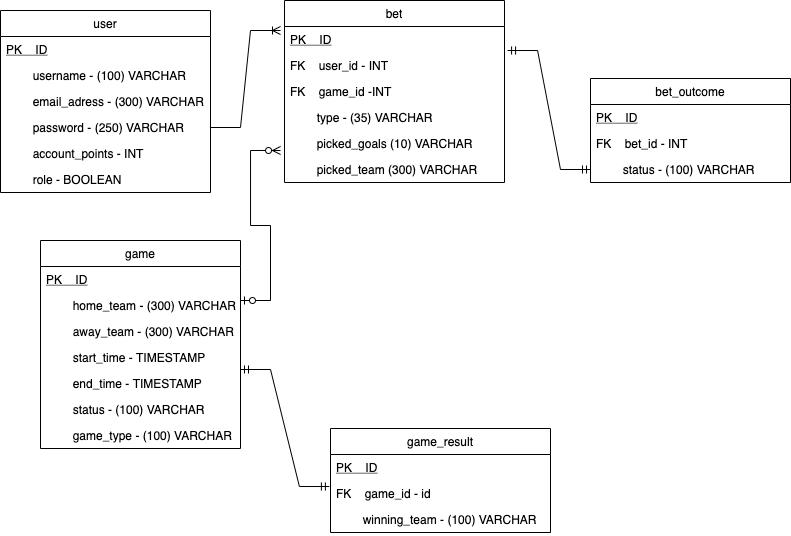

The diagram above was exported from draw.io. Its source (the exported page's mxGraphModel, read from the mxfile embedded in the PNG):
<mxGraphModel dx="786" dy="836" grid="1" gridSize="10" guides="1" tooltips="1" connect="1" arrows="1" fold="1" page="1" pageScale="1" pageWidth="827" pageHeight="1169" math="0" shadow="0">
  <root>
    <mxCell id="0" />
    <mxCell id="1" parent="0" />
    <mxCell id="iK7EjbMVpzL90YrTtghf-17" value="bet" style="swimlane;fontStyle=0;childLayout=stackLayout;horizontal=1;startSize=26;horizontalStack=0;resizeParent=1;resizeParentMax=0;resizeLast=0;collapsible=1;marginBottom=0;align=center;" vertex="1" parent="1">
      <mxGeometry x="304" y="90" width="220" height="182" as="geometry" />
    </mxCell>
    <mxCell id="iK7EjbMVpzL90YrTtghf-18" value="PK    ID" style="text;align=left;verticalAlign=top;spacingLeft=4;spacingRight=4;overflow=hidden;rotatable=0;points=[[0,0.5],[1,0.5]];portConstraint=eastwest;fontStyle=4" vertex="1" parent="iK7EjbMVpzL90YrTtghf-17">
      <mxGeometry y="26" width="220" height="26" as="geometry" />
    </mxCell>
    <mxCell id="iK7EjbMVpzL90YrTtghf-19" value="FK    user_id - INT" style="text;align=left;verticalAlign=top;spacingLeft=4;spacingRight=4;overflow=hidden;rotatable=0;points=[[0,0.5],[1,0.5]];portConstraint=eastwest;" vertex="1" parent="iK7EjbMVpzL90YrTtghf-17">
      <mxGeometry y="52" width="220" height="26" as="geometry" />
    </mxCell>
    <mxCell id="iK7EjbMVpzL90YrTtghf-21" value="FK    game_id -INT" style="text;align=left;verticalAlign=top;spacingLeft=4;spacingRight=4;overflow=hidden;rotatable=0;points=[[0,0.5],[1,0.5]];portConstraint=eastwest;" vertex="1" parent="iK7EjbMVpzL90YrTtghf-17">
      <mxGeometry y="78" width="220" height="26" as="geometry" />
    </mxCell>
    <mxCell id="iK7EjbMVpzL90YrTtghf-22" value="        type - (35) VARCHAR" style="text;align=left;verticalAlign=top;spacingLeft=4;spacingRight=4;overflow=hidden;rotatable=0;points=[[0,0.5],[1,0.5]];portConstraint=eastwest;" vertex="1" parent="iK7EjbMVpzL90YrTtghf-17">
      <mxGeometry y="104" width="220" height="26" as="geometry" />
    </mxCell>
    <mxCell id="iK7EjbMVpzL90YrTtghf-23" value="        picked_goals (10) VARCHAR" style="text;align=left;verticalAlign=top;spacingLeft=4;spacingRight=4;overflow=hidden;rotatable=0;points=[[0,0.5],[1,0.5]];portConstraint=eastwest;" vertex="1" parent="iK7EjbMVpzL90YrTtghf-17">
      <mxGeometry y="130" width="220" height="26" as="geometry" />
    </mxCell>
    <mxCell id="iK7EjbMVpzL90YrTtghf-24" value="        picked_team (300) VARCHAR" style="text;align=left;verticalAlign=top;spacingLeft=4;spacingRight=4;overflow=hidden;rotatable=0;points=[[0,0.5],[1,0.5]];portConstraint=eastwest;" vertex="1" parent="iK7EjbMVpzL90YrTtghf-17">
      <mxGeometry y="156" width="220" height="26" as="geometry" />
    </mxCell>
    <mxCell id="iK7EjbMVpzL90YrTtghf-25" value="bet_outcome" style="swimlane;fontStyle=0;childLayout=stackLayout;horizontal=1;startSize=26;horizontalStack=0;resizeParent=1;resizeParentMax=0;resizeLast=0;collapsible=1;marginBottom=0;align=center;" vertex="1" parent="1">
      <mxGeometry x="610" y="168" width="200" height="104" as="geometry" />
    </mxCell>
    <mxCell id="iK7EjbMVpzL90YrTtghf-26" value="PK    ID" style="text;align=left;verticalAlign=top;spacingLeft=4;spacingRight=4;overflow=hidden;rotatable=0;points=[[0,0.5],[1,0.5]];portConstraint=eastwest;fontStyle=4" vertex="1" parent="iK7EjbMVpzL90YrTtghf-25">
      <mxGeometry y="26" width="200" height="26" as="geometry" />
    </mxCell>
    <mxCell id="iK7EjbMVpzL90YrTtghf-27" value="FK    bet_id - INT" style="text;align=left;verticalAlign=top;spacingLeft=4;spacingRight=4;overflow=hidden;rotatable=0;points=[[0,0.5],[1,0.5]];portConstraint=eastwest;" vertex="1" parent="iK7EjbMVpzL90YrTtghf-25">
      <mxGeometry y="52" width="200" height="26" as="geometry" />
    </mxCell>
    <mxCell id="iK7EjbMVpzL90YrTtghf-28" value="        status - (100) VARCHAR" style="text;align=left;verticalAlign=top;spacingLeft=4;spacingRight=4;overflow=hidden;rotatable=0;points=[[0,0.5],[1,0.5]];portConstraint=eastwest;" vertex="1" parent="iK7EjbMVpzL90YrTtghf-25">
      <mxGeometry y="78" width="200" height="26" as="geometry" />
    </mxCell>
    <mxCell id="iK7EjbMVpzL90YrTtghf-33" value="game" style="swimlane;fontStyle=0;childLayout=stackLayout;horizontal=1;startSize=26;horizontalStack=0;resizeParent=1;resizeParentMax=0;resizeLast=0;collapsible=1;marginBottom=0;align=center;" vertex="1" parent="1">
      <mxGeometry x="60" y="330" width="200" height="208" as="geometry" />
    </mxCell>
    <mxCell id="iK7EjbMVpzL90YrTtghf-34" value="PK    ID" style="text;align=left;verticalAlign=top;spacingLeft=4;spacingRight=4;overflow=hidden;rotatable=0;points=[[0,0.5],[1,0.5]];portConstraint=eastwest;fontStyle=4" vertex="1" parent="iK7EjbMVpzL90YrTtghf-33">
      <mxGeometry y="26" width="200" height="26" as="geometry" />
    </mxCell>
    <mxCell id="iK7EjbMVpzL90YrTtghf-35" value="        home_team - (300) VARCHAR" style="text;align=left;verticalAlign=top;spacingLeft=4;spacingRight=4;overflow=hidden;rotatable=0;points=[[0,0.5],[1,0.5]];portConstraint=eastwest;" vertex="1" parent="iK7EjbMVpzL90YrTtghf-33">
      <mxGeometry y="52" width="200" height="26" as="geometry" />
    </mxCell>
    <mxCell id="iK7EjbMVpzL90YrTtghf-36" value="        away_team - (300) VARCHAR" style="text;align=left;verticalAlign=top;spacingLeft=4;spacingRight=4;overflow=hidden;rotatable=0;points=[[0,0.5],[1,0.5]];portConstraint=eastwest;" vertex="1" parent="iK7EjbMVpzL90YrTtghf-33">
      <mxGeometry y="78" width="200" height="26" as="geometry" />
    </mxCell>
    <mxCell id="iK7EjbMVpzL90YrTtghf-40" value="        start_time - TIMESTAMP" style="text;align=left;verticalAlign=top;spacingLeft=4;spacingRight=4;overflow=hidden;rotatable=0;points=[[0,0.5],[1,0.5]];portConstraint=eastwest;" vertex="1" parent="iK7EjbMVpzL90YrTtghf-33">
      <mxGeometry y="104" width="200" height="26" as="geometry" />
    </mxCell>
    <mxCell id="iK7EjbMVpzL90YrTtghf-41" value="        end_time - TIMESTAMP" style="text;align=left;verticalAlign=top;spacingLeft=4;spacingRight=4;overflow=hidden;rotatable=0;points=[[0,0.5],[1,0.5]];portConstraint=eastwest;" vertex="1" parent="iK7EjbMVpzL90YrTtghf-33">
      <mxGeometry y="130" width="200" height="26" as="geometry" />
    </mxCell>
    <mxCell id="iK7EjbMVpzL90YrTtghf-42" value="        status - (100) VARCHAR" style="text;align=left;verticalAlign=top;spacingLeft=4;spacingRight=4;overflow=hidden;rotatable=0;points=[[0,0.5],[1,0.5]];portConstraint=eastwest;" vertex="1" parent="iK7EjbMVpzL90YrTtghf-33">
      <mxGeometry y="156" width="200" height="26" as="geometry" />
    </mxCell>
    <mxCell id="iK7EjbMVpzL90YrTtghf-43" value="        game_type - (100) VARCHAR" style="text;align=left;verticalAlign=top;spacingLeft=4;spacingRight=4;overflow=hidden;rotatable=0;points=[[0,0.5],[1,0.5]];portConstraint=eastwest;" vertex="1" parent="iK7EjbMVpzL90YrTtghf-33">
      <mxGeometry y="182" width="200" height="26" as="geometry" />
    </mxCell>
    <mxCell id="iK7EjbMVpzL90YrTtghf-46" value="game_result" style="swimlane;fontStyle=0;childLayout=stackLayout;horizontal=1;startSize=26;horizontalStack=0;resizeParent=1;resizeParentMax=0;resizeLast=0;collapsible=1;marginBottom=0;align=center;" vertex="1" parent="1">
      <mxGeometry x="350" y="518" width="220" height="104" as="geometry" />
    </mxCell>
    <mxCell id="iK7EjbMVpzL90YrTtghf-47" value="PK    ID" style="text;align=left;verticalAlign=top;spacingLeft=4;spacingRight=4;overflow=hidden;rotatable=0;points=[[0,0.5],[1,0.5]];portConstraint=eastwest;fontStyle=4" vertex="1" parent="iK7EjbMVpzL90YrTtghf-46">
      <mxGeometry y="26" width="220" height="26" as="geometry" />
    </mxCell>
    <mxCell id="iK7EjbMVpzL90YrTtghf-48" value="FK    game_id - id" style="text;align=left;verticalAlign=top;spacingLeft=4;spacingRight=4;overflow=hidden;rotatable=0;points=[[0,0.5],[1,0.5]];portConstraint=eastwest;" vertex="1" parent="iK7EjbMVpzL90YrTtghf-46">
      <mxGeometry y="52" width="220" height="26" as="geometry" />
    </mxCell>
    <mxCell id="iK7EjbMVpzL90YrTtghf-49" value="        winning_team - (100) VARCHAR" style="text;align=left;verticalAlign=top;spacingLeft=4;spacingRight=4;overflow=hidden;rotatable=0;points=[[0,0.5],[1,0.5]];portConstraint=eastwest;" vertex="1" parent="iK7EjbMVpzL90YrTtghf-46">
      <mxGeometry y="78" width="220" height="26" as="geometry" />
    </mxCell>
    <mxCell id="iK7EjbMVpzL90YrTtghf-52" value="" style="edgeStyle=entityRelationEdgeStyle;fontSize=12;html=1;endArrow=ERoneToMany;rounded=0;fontColor=#00FF00;" edge="1" parent="1">
      <mxGeometry width="100" height="100" relative="1" as="geometry">
        <mxPoint x="230" y="217" as="sourcePoint" />
        <mxPoint x="300" y="120" as="targetPoint" />
      </mxGeometry>
    </mxCell>
    <mxCell id="iK7EjbMVpzL90YrTtghf-53" value="" style="edgeStyle=entityRelationEdgeStyle;fontSize=12;html=1;endArrow=ERmandOne;startArrow=ERmandOne;rounded=0;fontColor=#00FF00;exitX=1.014;exitY=-0.077;exitDx=0;exitDy=0;exitPerimeter=0;entryX=0;entryY=0.5;entryDx=0;entryDy=0;" edge="1" parent="1" source="iK7EjbMVpzL90YrTtghf-19" target="iK7EjbMVpzL90YrTtghf-28">
      <mxGeometry width="100" height="100" relative="1" as="geometry">
        <mxPoint x="524" y="250" as="sourcePoint" />
        <mxPoint x="624" y="150" as="targetPoint" />
      </mxGeometry>
    </mxCell>
    <mxCell id="iK7EjbMVpzL90YrTtghf-54" value="" style="edgeStyle=entityRelationEdgeStyle;fontSize=12;html=1;endArrow=ERzeroToMany;startArrow=ERzeroToOne;rounded=0;fontColor=#00FF00;entryX=-0.018;entryY=0.769;entryDx=0;entryDy=0;entryPerimeter=0;" edge="1" parent="1" target="iK7EjbMVpzL90YrTtghf-23">
      <mxGeometry width="100" height="100" relative="1" as="geometry">
        <mxPoint x="260" y="390" as="sourcePoint" />
        <mxPoint x="360" y="290" as="targetPoint" />
      </mxGeometry>
    </mxCell>
    <mxCell id="iK7EjbMVpzL90YrTtghf-55" value="" style="edgeStyle=entityRelationEdgeStyle;fontSize=12;html=1;endArrow=ERmandOne;startArrow=ERmandOne;rounded=0;fontColor=#00FF00;exitX=1.014;exitY=-0.077;exitDx=0;exitDy=0;exitPerimeter=0;entryX=-0.005;entryY=0.231;entryDx=0;entryDy=0;entryPerimeter=0;" edge="1" parent="1" target="iK7EjbMVpzL90YrTtghf-48">
      <mxGeometry width="100" height="100" relative="1" as="geometry">
        <mxPoint x="259.99999999999994" y="458.99800000000005" as="sourcePoint" />
        <mxPoint x="342.92" y="578" as="targetPoint" />
      </mxGeometry>
    </mxCell>
    <mxCell id="iK7EjbMVpzL90YrTtghf-56" value="user" style="swimlane;fontStyle=0;childLayout=stackLayout;horizontal=1;startSize=26;horizontalStack=0;resizeParent=1;resizeParentMax=0;resizeLast=0;collapsible=1;marginBottom=0;align=center;" vertex="1" parent="1">
      <mxGeometry x="20" y="100" width="210" height="182" as="geometry" />
    </mxCell>
    <mxCell id="iK7EjbMVpzL90YrTtghf-57" value="PK    ID" style="text;align=left;verticalAlign=top;spacingLeft=4;spacingRight=4;overflow=hidden;rotatable=0;points=[[0,0.5],[1,0.5]];portConstraint=eastwest;fontStyle=4" vertex="1" parent="iK7EjbMVpzL90YrTtghf-56">
      <mxGeometry y="26" width="210" height="26" as="geometry" />
    </mxCell>
    <mxCell id="iK7EjbMVpzL90YrTtghf-58" value="        username - (100) VARCHAR" style="text;align=left;verticalAlign=top;spacingLeft=4;spacingRight=4;overflow=hidden;rotatable=0;points=[[0,0.5],[1,0.5]];portConstraint=eastwest;" vertex="1" parent="iK7EjbMVpzL90YrTtghf-56">
      <mxGeometry y="52" width="210" height="26" as="geometry" />
    </mxCell>
    <mxCell id="iK7EjbMVpzL90YrTtghf-59" value="        email_adress - (300) VARCHAR" style="text;align=left;verticalAlign=top;spacingLeft=4;spacingRight=4;overflow=hidden;rotatable=0;points=[[0,0.5],[1,0.5]];portConstraint=eastwest;" vertex="1" parent="iK7EjbMVpzL90YrTtghf-56">
      <mxGeometry y="78" width="210" height="26" as="geometry" />
    </mxCell>
    <mxCell id="iK7EjbMVpzL90YrTtghf-60" value="        password - (250) VARCHAR" style="text;align=left;verticalAlign=top;spacingLeft=4;spacingRight=4;overflow=hidden;rotatable=0;points=[[0,0.5],[1,0.5]];portConstraint=eastwest;" vertex="1" parent="iK7EjbMVpzL90YrTtghf-56">
      <mxGeometry y="104" width="210" height="26" as="geometry" />
    </mxCell>
    <mxCell id="iK7EjbMVpzL90YrTtghf-61" value="        account_points - INT" style="text;align=left;verticalAlign=top;spacingLeft=4;spacingRight=4;overflow=hidden;rotatable=0;points=[[0,0.5],[1,0.5]];portConstraint=eastwest;" vertex="1" parent="iK7EjbMVpzL90YrTtghf-56">
      <mxGeometry y="130" width="210" height="26" as="geometry" />
    </mxCell>
    <mxCell id="iK7EjbMVpzL90YrTtghf-62" value="        role - BOOLEAN" style="text;align=left;verticalAlign=top;spacingLeft=4;spacingRight=4;overflow=hidden;rotatable=0;points=[[0,0.5],[1,0.5]];portConstraint=eastwest;" vertex="1" parent="iK7EjbMVpzL90YrTtghf-56">
      <mxGeometry y="156" width="210" height="26" as="geometry" />
    </mxCell>
  </root>
</mxGraphModel>